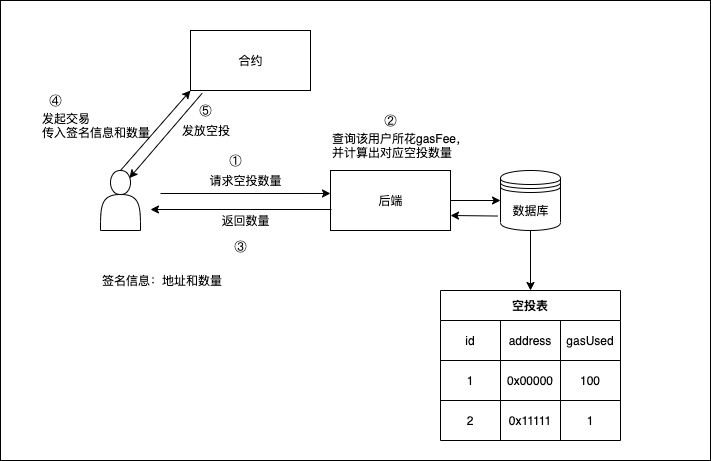

The diagram above was exported from draw.io. Its source (the exported page's mxGraphModel, read from the mxfile embedded in the PNG):
<mxGraphModel dx="969" dy="629" grid="1" gridSize="10" guides="1" tooltips="1" connect="1" arrows="1" fold="1" page="1" pageScale="1" pageWidth="1169" pageHeight="827" math="0" shadow="0">
  <root>
    <mxCell id="0" />
    <mxCell id="1" parent="0" />
    <mxCell id="74" value="" style="rounded=0;whiteSpace=wrap;html=1;" parent="1" vertex="1">
      <mxGeometry x="10" width="710" height="460" as="geometry" />
    </mxCell>
    <mxCell id="81" style="edgeStyle=none;html=1;entryX=0.72;entryY=0.127;entryDx=0;entryDy=0;entryPerimeter=0;exitX=0.097;exitY=1.047;exitDx=0;exitDy=0;exitPerimeter=0;" edge="1" parent="1" source="2" target="36">
      <mxGeometry relative="1" as="geometry" />
    </mxCell>
    <mxCell id="2" value="" style="whiteSpace=wrap;html=1;" parent="1" vertex="1">
      <mxGeometry x="200" y="30" width="120" height="60" as="geometry" />
    </mxCell>
    <mxCell id="3" value="合约" style="text;html=1;resizable=0;autosize=1;align=center;verticalAlign=middle;points=[];fillColor=none;strokeColor=none;rounded=0;" parent="1" vertex="1">
      <mxGeometry x="240" y="50" width="40" height="20" as="geometry" />
    </mxCell>
    <mxCell id="10" style="edgeStyle=none;html=1;entryX=0;entryY=0.383;entryDx=0;entryDy=0;entryPerimeter=0;" parent="1" target="7" edge="1">
      <mxGeometry relative="1" as="geometry">
        <mxPoint x="340" y="200" as="targetPoint" />
        <mxPoint x="170" y="193" as="sourcePoint" />
      </mxGeometry>
    </mxCell>
    <mxCell id="9" value="" style="group" parent="1" vertex="1" connectable="0">
      <mxGeometry x="340" y="170" width="120" height="60" as="geometry" />
    </mxCell>
    <mxCell id="7" value="" style="whiteSpace=wrap;html=1;" parent="9" vertex="1">
      <mxGeometry width="120" height="60" as="geometry" />
    </mxCell>
    <mxCell id="8" value="后端" style="text;html=1;resizable=0;autosize=1;align=center;verticalAlign=middle;points=[];fillColor=none;strokeColor=none;rounded=0;" parent="9" vertex="1">
      <mxGeometry x="40" y="20" width="40" height="20" as="geometry" />
    </mxCell>
    <mxCell id="11" value="请求空投数量" style="text;html=1;resizable=0;autosize=1;align=center;verticalAlign=middle;points=[];fillColor=none;strokeColor=none;rounded=0;" parent="1" vertex="1">
      <mxGeometry x="210" y="170" width="90" height="20" as="geometry" />
    </mxCell>
    <mxCell id="12" style="edgeStyle=none;html=1;exitX=0.008;exitY=0.65;exitDx=0;exitDy=0;exitPerimeter=0;" parent="1" source="7" edge="1">
      <mxGeometry relative="1" as="geometry">
        <mxPoint x="160" y="209" as="targetPoint" />
      </mxGeometry>
    </mxCell>
    <mxCell id="13" value="返回数量" style="text;html=1;resizable=0;autosize=1;align=center;verticalAlign=middle;points=[];fillColor=none;strokeColor=none;rounded=0;" parent="1" vertex="1">
      <mxGeometry x="225" y="210" width="60" height="20" as="geometry" />
    </mxCell>
    <mxCell id="58" style="edgeStyle=none;html=1;entryX=0.5;entryY=0;entryDx=0;entryDy=0;" parent="1" source="35" target="45" edge="1">
      <mxGeometry relative="1" as="geometry" />
    </mxCell>
    <mxCell id="64" style="edgeStyle=none;html=1;entryX=1;entryY=0.75;entryDx=0;entryDy=0;exitX=-0.044;exitY=0.759;exitDx=0;exitDy=0;exitPerimeter=0;" parent="1" source="35" target="7" edge="1">
      <mxGeometry relative="1" as="geometry" />
    </mxCell>
    <mxCell id="35" value="" style="shape=datastore;whiteSpace=wrap;html=1;" parent="1" vertex="1">
      <mxGeometry x="510" y="170" width="60" height="60" as="geometry" />
    </mxCell>
    <mxCell id="38" style="edgeStyle=none;html=1;entryX=0;entryY=1;entryDx=0;entryDy=0;exitX=0.5;exitY=0;exitDx=0;exitDy=0;" parent="1" source="36" target="2" edge="1">
      <mxGeometry relative="1" as="geometry" />
    </mxCell>
    <mxCell id="36" value="" style="shape=actor;whiteSpace=wrap;html=1;" parent="1" vertex="1">
      <mxGeometry x="110" y="170" width="40" height="60" as="geometry" />
    </mxCell>
    <mxCell id="39" value="发起交易&lt;br&gt;传入签名信息和数量" style="text;html=1;resizable=0;autosize=1;align=left;verticalAlign=middle;points=[];fillColor=none;strokeColor=none;rounded=0;" parent="1" vertex="1">
      <mxGeometry x="50" y="110" width="120" height="30" as="geometry" />
    </mxCell>
    <mxCell id="45" value="空投表" style="shape=table;startSize=30;container=1;collapsible=0;childLayout=tableLayout;fontStyle=1;align=center;pointerEvents=1;" parent="1" vertex="1">
      <mxGeometry x="450" y="290" width="180" height="150" as="geometry" />
    </mxCell>
    <mxCell id="46" value="" style="shape=partialRectangle;html=1;whiteSpace=wrap;collapsible=0;dropTarget=0;pointerEvents=0;fillColor=none;top=0;left=0;bottom=0;right=0;points=[[0,0.5],[1,0.5]];portConstraint=eastwest;" parent="45" vertex="1">
      <mxGeometry y="30" width="180" height="40" as="geometry" />
    </mxCell>
    <mxCell id="49" value="id" style="shape=partialRectangle;html=1;whiteSpace=wrap;connectable=0;fillColor=none;top=0;left=0;bottom=0;right=0;overflow=hidden;pointerEvents=1;" parent="46" vertex="1">
      <mxGeometry width="60" height="40" as="geometry">
        <mxRectangle width="60" height="40" as="alternateBounds" />
      </mxGeometry>
    </mxCell>
    <mxCell id="47" value="address" style="shape=partialRectangle;html=1;whiteSpace=wrap;connectable=0;fillColor=none;top=0;left=0;bottom=0;right=0;overflow=hidden;pointerEvents=1;" parent="46" vertex="1">
      <mxGeometry x="60" width="60" height="40" as="geometry">
        <mxRectangle width="60" height="40" as="alternateBounds" />
      </mxGeometry>
    </mxCell>
    <mxCell id="48" value="gasUsed" style="shape=partialRectangle;html=1;whiteSpace=wrap;connectable=0;fillColor=none;top=0;left=0;bottom=0;right=0;overflow=hidden;pointerEvents=1;" parent="46" vertex="1">
      <mxGeometry x="120" width="60" height="40" as="geometry">
        <mxRectangle width="60" height="40" as="alternateBounds" />
      </mxGeometry>
    </mxCell>
    <mxCell id="50" value="" style="shape=partialRectangle;html=1;whiteSpace=wrap;collapsible=0;dropTarget=0;pointerEvents=0;fillColor=none;top=0;left=0;bottom=0;right=0;points=[[0,0.5],[1,0.5]];portConstraint=eastwest;" parent="45" vertex="1">
      <mxGeometry y="70" width="180" height="40" as="geometry" />
    </mxCell>
    <mxCell id="53" value="1" style="shape=partialRectangle;html=1;whiteSpace=wrap;connectable=0;fillColor=none;top=0;left=0;bottom=0;right=0;overflow=hidden;pointerEvents=1;" parent="50" vertex="1">
      <mxGeometry width="60" height="40" as="geometry">
        <mxRectangle width="60" height="40" as="alternateBounds" />
      </mxGeometry>
    </mxCell>
    <mxCell id="51" value="0x00000" style="shape=partialRectangle;html=1;whiteSpace=wrap;connectable=0;fillColor=none;top=0;left=0;bottom=0;right=0;overflow=hidden;pointerEvents=1;" parent="50" vertex="1">
      <mxGeometry x="60" width="60" height="40" as="geometry">
        <mxRectangle width="60" height="40" as="alternateBounds" />
      </mxGeometry>
    </mxCell>
    <mxCell id="52" value="100" style="shape=partialRectangle;html=1;whiteSpace=wrap;connectable=0;fillColor=none;top=0;left=0;bottom=0;right=0;overflow=hidden;pointerEvents=1;" parent="50" vertex="1">
      <mxGeometry x="120" width="60" height="40" as="geometry">
        <mxRectangle width="60" height="40" as="alternateBounds" />
      </mxGeometry>
    </mxCell>
    <mxCell id="54" value="" style="shape=partialRectangle;html=1;whiteSpace=wrap;collapsible=0;dropTarget=0;pointerEvents=0;fillColor=none;top=0;left=0;bottom=0;right=0;points=[[0,0.5],[1,0.5]];portConstraint=eastwest;" parent="45" vertex="1">
      <mxGeometry y="110" width="180" height="40" as="geometry" />
    </mxCell>
    <mxCell id="57" value="2" style="shape=partialRectangle;html=1;whiteSpace=wrap;connectable=0;fillColor=none;top=0;left=0;bottom=0;right=0;overflow=hidden;pointerEvents=1;" parent="54" vertex="1">
      <mxGeometry width="60" height="40" as="geometry">
        <mxRectangle width="60" height="40" as="alternateBounds" />
      </mxGeometry>
    </mxCell>
    <mxCell id="55" value="&lt;span&gt;0x11111&lt;/span&gt;" style="shape=partialRectangle;html=1;whiteSpace=wrap;connectable=0;fillColor=none;top=0;left=0;bottom=0;right=0;overflow=hidden;pointerEvents=1;" parent="54" vertex="1">
      <mxGeometry x="60" width="60" height="40" as="geometry">
        <mxRectangle width="60" height="40" as="alternateBounds" />
      </mxGeometry>
    </mxCell>
    <mxCell id="56" value="&lt;span&gt;1&lt;/span&gt;" style="shape=partialRectangle;html=1;whiteSpace=wrap;connectable=0;fillColor=none;top=0;left=0;bottom=0;right=0;overflow=hidden;pointerEvents=1;" parent="54" vertex="1">
      <mxGeometry x="120" width="60" height="40" as="geometry">
        <mxRectangle width="60" height="40" as="alternateBounds" />
      </mxGeometry>
    </mxCell>
    <mxCell id="60" value="查询该用户所花gasFee，&lt;br&gt;并计算出对应&lt;span style=&quot;text-align: center&quot;&gt;空投&lt;/span&gt;数量" style="text;html=1;resizable=0;autosize=1;align=left;verticalAlign=middle;points=[];fillColor=none;strokeColor=none;rounded=0;" parent="1" vertex="1">
      <mxGeometry x="340" y="130" width="150" height="30" as="geometry" />
    </mxCell>
    <mxCell id="63" style="edgeStyle=none;html=1;entryX=0;entryY=0.5;entryDx=0;entryDy=0;" parent="1" source="7" target="35" edge="1">
      <mxGeometry relative="1" as="geometry" />
    </mxCell>
    <mxCell id="75" value="①" style="text;html=1;resizable=0;autosize=1;align=center;verticalAlign=middle;points=[];fillColor=none;strokeColor=none;rounded=0;" parent="1" vertex="1">
      <mxGeometry x="230" y="150" width="30" height="20" as="geometry" />
    </mxCell>
    <mxCell id="76" value="②" style="text;html=1;resizable=0;autosize=1;align=center;verticalAlign=middle;points=[];fillColor=none;strokeColor=none;rounded=0;" parent="1" vertex="1">
      <mxGeometry x="385" y="110" width="30" height="20" as="geometry" />
    </mxCell>
    <mxCell id="77" value="③" style="text;html=1;resizable=0;autosize=1;align=center;verticalAlign=middle;points=[];fillColor=none;strokeColor=none;rounded=0;" parent="1" vertex="1">
      <mxGeometry x="235" y="236" width="30" height="20" as="geometry" />
    </mxCell>
    <mxCell id="78" value="④" style="text;html=1;resizable=0;autosize=1;align=center;verticalAlign=middle;points=[];fillColor=none;strokeColor=none;rounded=0;" parent="1" vertex="1">
      <mxGeometry x="50" y="90" width="30" height="20" as="geometry" />
    </mxCell>
    <mxCell id="79" value="数据库" style="text;html=1;resizable=0;autosize=1;align=center;verticalAlign=middle;points=[];fillColor=none;strokeColor=none;rounded=0;" parent="1" vertex="1">
      <mxGeometry x="515" y="200" width="50" height="20" as="geometry" />
    </mxCell>
    <mxCell id="80" value="签名信息：地址和数量" style="text;html=1;resizable=0;autosize=1;align=left;verticalAlign=middle;points=[];fillColor=none;strokeColor=none;rounded=0;" parent="1" vertex="1">
      <mxGeometry x="110" y="270" width="140" height="20" as="geometry" />
    </mxCell>
    <mxCell id="82" value="发放空投" style="text;html=1;resizable=0;autosize=1;align=left;verticalAlign=middle;points=[];fillColor=none;strokeColor=none;rounded=0;" vertex="1" parent="1">
      <mxGeometry x="190" y="120" width="60" height="20" as="geometry" />
    </mxCell>
    <mxCell id="83" value="⑤" style="text;html=1;resizable=0;autosize=1;align=center;verticalAlign=middle;points=[];fillColor=none;strokeColor=none;rounded=0;" vertex="1" parent="1">
      <mxGeometry x="200" y="100" width="30" height="20" as="geometry" />
    </mxCell>
  </root>
</mxGraphModel>